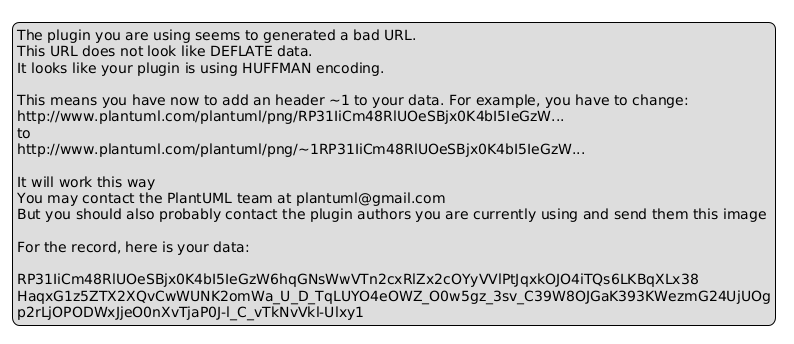

The diagram above was rendered by PlantUML. Its source (embedded in the PNG):
@startuml
legend
The plugin you are using seems to generated a bad URL.
This URL does not look like DEFLATE data.
It looks like your plugin is using HUFFMAN encoding.

This means you have now to add an header ~1 to your data. For example, you have to change:
http://www.plantuml.com/plantuml/png/RP31IiCm48RlUOeSBjx0K4bI5IeGzW...
to
http://www.plantuml.com/plantuml/png/~1RP31IiCm48RlUOeSBjx0K4bI5IeGzW...

It will work this way
You may contact the PlantUML team at plantuml@gmail.com
But you should also probably contact the plugin authors you are currently using and send them this image

For the record, here is your data:

RP31IiCm48RlUOeSBjx0K4bI5IeGzW6hqGNsWwVTn2cxRlZx2cOYyVVlPtJqxkOJO4iTQs6LKBqXLx38
HaqxG1z5ZTX2XQvCwWUNK2omWa_U_D_TqLUYO4eOWZ_O0w5gz_3sv_C39W8OJGaK393KWezmG24UjUOg
p2rLjOPODWxJjeO0nXvTjaP0J-l_C_vTkNvVkl-Ulxy1
endlegend
@enduml